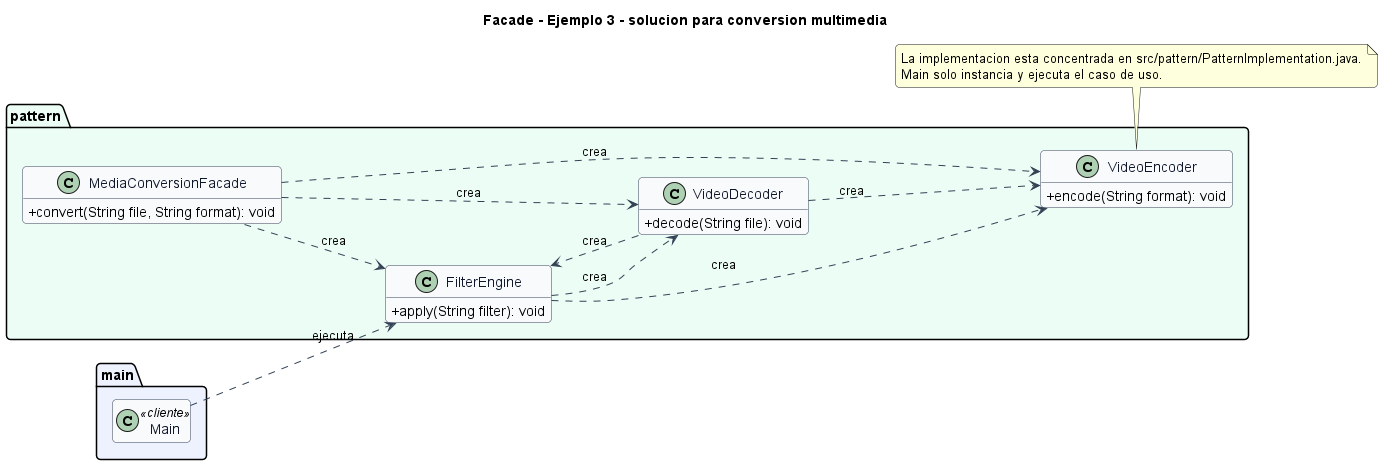

The diagram above was rendered by PlantUML. Its source (embedded in the PNG):
@startuml
title Facade - Ejemplo 3 - solucion para conversion multimedia
left to right direction
skinparam backgroundColor #FFFFFF
skinparam shadowing false
skinparam roundcorner 8
skinparam classAttributeIconSize 0
skinparam class {
  BackgroundColor #F8FAFC
  BorderColor #334155
  ArrowColor #334155
  FontColor #0F172A
}
hide empty members

package "main" #EEF2FF {
  class Main <<cliente>>
}

package "pattern" #ECFDF5 {
  class FilterEngine {
    +apply(String filter): void
  }
  class MediaConversionFacade {
    +convert(String file, String format): void
  }
  class VideoDecoder {
    +decode(String file): void
  }
  class VideoEncoder {
    +encode(String format): void
  }
}

FilterEngine ..> VideoEncoder : crea
FilterEngine ..> VideoDecoder : crea
MediaConversionFacade ..> FilterEngine : crea
MediaConversionFacade ..> VideoEncoder : crea
MediaConversionFacade ..> VideoDecoder : crea
VideoDecoder ..> FilterEngine : crea
VideoDecoder ..> VideoEncoder : crea
Main ..> FilterEngine : ejecuta

note bottom
La implementacion esta concentrada en src/pattern/PatternImplementation.java.
Main solo instancia y ejecuta el caso de uso.
end note
@enduml